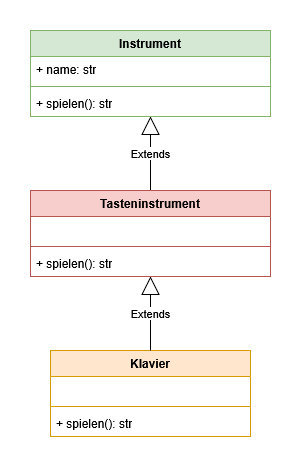

The diagram above was exported from draw.io. Its source (the exported page's mxGraphModel, read from the mxfile embedded in the PNG):
<mxGraphModel dx="794" dy="1578" grid="1" gridSize="10" guides="1" tooltips="1" connect="1" arrows="1" fold="1" page="1" pageScale="1" pageWidth="827" pageHeight="1169" math="0" shadow="0">
  <root>
    <mxCell id="0" />
    <mxCell id="1" parent="0" />
    <mxCell id="F4iu1cpdPY2iLGKtZA8F-18" value="Extends" style="edgeStyle=orthogonalEdgeStyle;rounded=0;orthogonalLoop=1;jettySize=auto;html=1;exitX=0.5;exitY=0;exitDx=0;exitDy=0;entryX=0.5;entryY=1;entryDx=0;entryDy=0;strokeColor=default;align=center;verticalAlign=middle;fontFamily=Helvetica;fontSize=11;fontColor=default;labelBackgroundColor=default;endArrow=block;endFill=0;endSize=16;" parent="1" source="ouGo8xsbE3St2x3m8OEg-1" target="F4iu1cpdPY2iLGKtZA8F-7" edge="1">
      <mxGeometry relative="1" as="geometry">
        <Array as="points">
          <mxPoint x="370" y="90" />
          <mxPoint x="370" y="90" />
        </Array>
      </mxGeometry>
    </mxCell>
    <mxCell id="ouGo8xsbE3St2x3m8OEg-1" value="Tasteninstrument" style="swimlane;fontStyle=1;align=center;verticalAlign=top;childLayout=stackLayout;horizontal=1;startSize=26;horizontalStack=0;resizeParent=1;resizeParentMax=0;resizeLast=0;collapsible=1;marginBottom=0;whiteSpace=wrap;html=1;fillColor=#f8cecc;strokeColor=#b85450;" parent="1" vertex="1">
      <mxGeometry x="250" y="90" width="240" height="86" as="geometry" />
    </mxCell>
    <mxCell id="ouGo8xsbE3St2x3m8OEg-2" value="&amp;nbsp;" style="text;strokeColor=none;fillColor=none;align=left;verticalAlign=top;spacingLeft=4;spacingRight=4;overflow=hidden;rotatable=0;points=[[0,0.5],[1,0.5]];portConstraint=eastwest;whiteSpace=wrap;html=1;" parent="ouGo8xsbE3St2x3m8OEg-1" vertex="1">
      <mxGeometry y="26" width="240" height="26" as="geometry" />
    </mxCell>
    <mxCell id="ouGo8xsbE3St2x3m8OEg-3" value="" style="line;strokeWidth=1;fillColor=none;align=left;verticalAlign=middle;spacingTop=-1;spacingLeft=3;spacingRight=3;rotatable=0;labelPosition=right;points=[];portConstraint=eastwest;strokeColor=inherit;" parent="ouGo8xsbE3St2x3m8OEg-1" vertex="1">
      <mxGeometry y="52" width="240" height="8" as="geometry" />
    </mxCell>
    <mxCell id="ouGo8xsbE3St2x3m8OEg-4" value="+ spielen(): str" style="text;strokeColor=none;fillColor=none;align=left;verticalAlign=top;spacingLeft=4;spacingRight=4;overflow=hidden;rotatable=0;points=[[0,0.5],[1,0.5]];portConstraint=eastwest;whiteSpace=wrap;html=1;" parent="ouGo8xsbE3St2x3m8OEg-1" vertex="1">
      <mxGeometry y="60" width="240" height="26" as="geometry" />
    </mxCell>
    <mxCell id="ouGo8xsbE3St2x3m8OEg-11" value="Klavier" style="swimlane;fontStyle=1;align=center;verticalAlign=top;childLayout=stackLayout;horizontal=1;startSize=26;horizontalStack=0;resizeParent=1;resizeParentMax=0;resizeLast=0;collapsible=1;marginBottom=0;whiteSpace=wrap;html=1;fillColor=#ffe6cc;strokeColor=#d79b00;" parent="1" vertex="1">
      <mxGeometry x="270" y="250" width="200" height="86" as="geometry">
        <mxRectangle x="190" y="280" width="70" height="30" as="alternateBounds" />
      </mxGeometry>
    </mxCell>
    <mxCell id="ouGo8xsbE3St2x3m8OEg-12" value="&amp;nbsp;" style="text;strokeColor=none;fillColor=none;align=left;verticalAlign=top;spacingLeft=4;spacingRight=4;overflow=hidden;rotatable=0;points=[[0,0.5],[1,0.5]];portConstraint=eastwest;whiteSpace=wrap;html=1;" parent="ouGo8xsbE3St2x3m8OEg-11" vertex="1">
      <mxGeometry y="26" width="200" height="26" as="geometry" />
    </mxCell>
    <mxCell id="ouGo8xsbE3St2x3m8OEg-15" value="" style="line;strokeWidth=1;fillColor=none;align=left;verticalAlign=middle;spacingTop=-1;spacingLeft=3;spacingRight=3;rotatable=0;labelPosition=right;points=[];portConstraint=eastwest;strokeColor=inherit;" parent="ouGo8xsbE3St2x3m8OEg-11" vertex="1">
      <mxGeometry y="52" width="200" height="8" as="geometry" />
    </mxCell>
    <mxCell id="F4iu1cpdPY2iLGKtZA8F-22" value="+ spielen(): str" style="text;strokeColor=none;fillColor=none;align=left;verticalAlign=top;spacingLeft=4;spacingRight=4;overflow=hidden;rotatable=0;points=[[0,0.5],[1,0.5]];portConstraint=eastwest;whiteSpace=wrap;html=1;" parent="ouGo8xsbE3St2x3m8OEg-11" vertex="1">
      <mxGeometry y="60" width="200" height="26" as="geometry" />
    </mxCell>
    <mxCell id="ouGo8xsbE3St2x3m8OEg-58" value="Extends" style="endArrow=block;endSize=16;endFill=0;html=1;rounded=0;edgeStyle=orthogonalEdgeStyle;entryX=0.5;entryY=1;entryDx=0;entryDy=0;exitX=0.5;exitY=0;exitDx=0;exitDy=0;" parent="1" source="ouGo8xsbE3St2x3m8OEg-11" target="ouGo8xsbE3St2x3m8OEg-1" edge="1">
      <mxGeometry width="160" relative="1" as="geometry">
        <mxPoint x="330" y="260" as="sourcePoint" />
        <mxPoint x="190" y="300" as="targetPoint" />
      </mxGeometry>
    </mxCell>
    <mxCell id="F4iu1cpdPY2iLGKtZA8F-7" value="Instrument" style="swimlane;fontStyle=1;align=center;verticalAlign=top;childLayout=stackLayout;horizontal=1;startSize=26;horizontalStack=0;resizeParent=1;resizeParentMax=0;resizeLast=0;collapsible=1;marginBottom=0;whiteSpace=wrap;html=1;fillColor=#d5e8d4;strokeColor=#82b366;" parent="1" vertex="1">
      <mxGeometry x="250" y="-70" width="240" height="86" as="geometry" />
    </mxCell>
    <mxCell id="F4iu1cpdPY2iLGKtZA8F-8" value="&lt;div&gt;+ name: str&lt;/div&gt;" style="text;strokeColor=none;fillColor=none;align=left;verticalAlign=top;spacingLeft=4;spacingRight=4;overflow=hidden;rotatable=0;points=[[0,0.5],[1,0.5]];portConstraint=eastwest;whiteSpace=wrap;html=1;" parent="F4iu1cpdPY2iLGKtZA8F-7" vertex="1">
      <mxGeometry y="26" width="240" height="26" as="geometry" />
    </mxCell>
    <mxCell id="F4iu1cpdPY2iLGKtZA8F-9" value="" style="line;strokeWidth=1;fillColor=none;align=left;verticalAlign=middle;spacingTop=-1;spacingLeft=3;spacingRight=3;rotatable=0;labelPosition=right;points=[];portConstraint=eastwest;strokeColor=inherit;" parent="F4iu1cpdPY2iLGKtZA8F-7" vertex="1">
      <mxGeometry y="52" width="240" height="8" as="geometry" />
    </mxCell>
    <mxCell id="F4iu1cpdPY2iLGKtZA8F-10" value="+ spielen(): str" style="text;strokeColor=none;fillColor=none;align=left;verticalAlign=top;spacingLeft=4;spacingRight=4;overflow=hidden;rotatable=0;points=[[0,0.5],[1,0.5]];portConstraint=eastwest;whiteSpace=wrap;html=1;" parent="F4iu1cpdPY2iLGKtZA8F-7" vertex="1">
      <mxGeometry y="60" width="240" height="26" as="geometry" />
    </mxCell>
  </root>
</mxGraphModel>